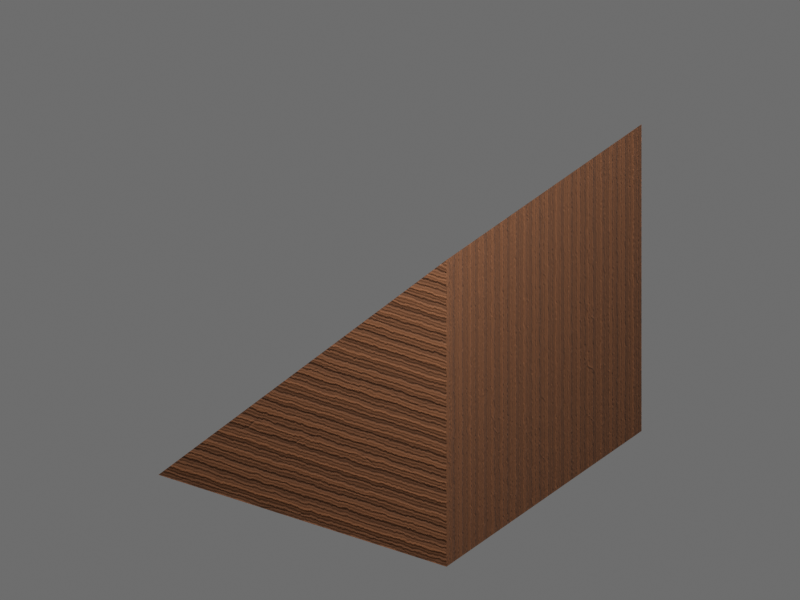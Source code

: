 # Source: SM_BLD_RT_RoofSlopeFace_01_v002.blend  (saved by Blender 5.1.30; exported with 4.5.12 LTS)
import bpy
from mathutils import Matrix  # noqa: F401  (used for matrix-valued properties, if any)

bpy.ops.wm.read_factory_settings(use_empty=True)
scene = bpy.context.scene
scene.name = 'Scene'

# ---- collections
col_staging_render_only = bpy.data.collections.new('STAGING_RENDER_ONLY'); scene.collection.children.link(col_staging_render_only)

# ---- images (referenced by path relative to the original .blend; pixels are not part of the script)
import os
ASSET_DIR = os.environ.get("B2B_ASSET_DIR", "")  # directory of the original .blend (textures are referenced by path, not embedded)
HERE = os.path.dirname(os.path.abspath(__file__))  # packed textures are extracted next to this script under _unpacked/

def load_image(name, relpath, width, height, colorspace="sRGB"):
    """Load a texture the original file referenced (path relative to the .blend, or extracted next to this script)."""
    p = next((c for c in (os.path.join(HERE, relpath), os.path.join(ASSET_DIR, relpath)) if relpath and os.path.exists(c)), "")
    if p:
        img = bpy.data.images.load(p, check_existing=True)
        img.name = name
    else:  # same state as the original file: an image datablock whose file is absent (Cycles renders it pink)
        img = bpy.data.images.new(name, width, height)
        img.source = "FILE"
        img.filepath = "//" + (relpath or name)
    img.colorspace_settings.name = colorspace
    return img
img_basecolor_png = load_image('basecolor.png', '_unpacked/basecolor.48b69a08.png', 1024, 1024, 'sRGB')
img_roughness_png = load_image('roughness.png', '_unpacked/roughness.5b9756eb.png', 1024, 1024, 'Non-Color')
img_normal_png = load_image('normal.png', '_unpacked/normal.60f37d54.png', 1024, 1024, 'Non-Color')

# ---- materials (node trees are filled in below, after node groups)
mat_m_rough_timber_pbr_v002 = bpy.data.materials.new('M_rough-timber_PBR_v002')
mat_render_only_neutral_ground = bpy.data.materials.new('RENDER_ONLY_neutral_ground')
mat_render_only_neutral_ground.diffuse_color = (0.1, 0.115, 0.13, 1.0)

# ---- material node trees
mat_m_rough_timber_pbr_v002.use_nodes = True; mat_m_rough_timber_pbr_v002.node_tree.nodes.clear()
_N = mat_m_rough_timber_pbr_v002.node_tree.nodes; _L = mat_m_rough_timber_pbr_v002.node_tree.links
n0 = _N.new('ShaderNodeOutputMaterial'); n0.name = 'Material Output'; n0.location = (0, 0)
n1 = _N.new('ShaderNodeBsdfPrincipled'); n1.name = 'Principled BSDF'; n1.location = (0, 0)
n2 = _N.new('ShaderNodeTexImage'); n2.name = 'Image Texture'; n2.location = (0, 0)
n2.image = img_basecolor_png
n3 = _N.new('ShaderNodeTexImage'); n3.name = 'Image Texture.001'; n3.location = (0, 0)
n3.image = img_roughness_png
n4 = _N.new('ShaderNodeTexImage'); n4.name = 'Image Texture.002'; n4.location = (0, 0)
n4.image = img_normal_png
n5 = _N.new('ShaderNodeNormalMap'); n5.name = 'Normal Map'; n5.location = (0, 0)
_L.new(n1.outputs[0], n0.inputs[0])
_L.new(n2.outputs[0], n1.inputs[0])
_L.new(n3.outputs[0], n1.inputs[2])
_L.new(n4.outputs[0], n5.inputs[1])
_L.new(n5.outputs[0], n1.inputs[5])
n0.is_active_output = True
mat_render_only_neutral_ground.use_nodes = True; mat_render_only_neutral_ground.node_tree.nodes.clear()
_N = mat_render_only_neutral_ground.node_tree.nodes; _L = mat_render_only_neutral_ground.node_tree.links
n0 = _N.new('ShaderNodeBsdfPrincipled'); n0.name = 'Principled BSDF'; n0.location = (-200, 100)
n0.inputs[0].default_value = (0.1, 0.115, 0.13, 1.0)
n0.inputs[2].default_value = 0.88
n1 = _N.new('ShaderNodeOutputMaterial'); n1.name = 'Material Output'; n1.location = (200, 100)
_L.new(n0.outputs[0], n1.inputs[0])
n1.is_active_output = True

# ---- world
world_world = bpy.data.worlds.new('World'); scene.world = world_world
world_world.use_nodes = True; world_world.node_tree.nodes.clear()
_N = world_world.node_tree.nodes; _L = world_world.node_tree.links
n0 = _N.new('ShaderNodeBackground'); n0.name = 'Background'; n0.location = (-200, 100)
n0.inputs[0].default_value = (0.24, 0.24, 0.24, 1.0)
n0.inputs[1].default_value = 0.65
n1 = _N.new('ShaderNodeOutputWorld'); n1.name = 'World Output'; n1.location = (200, 100)
_L.new(n0.outputs[0], n1.inputs[0])
n1.is_active_output = True

# ---- cameras
cam_camera = bpy.data.cameras.new('Camera')
cam_camera.type = 'ORTHO'
cam_camera.ortho_scale = 1.15

# ---- lights
light_area = bpy.data.lights.new('Area', 'AREA')
light_area.energy = 38.0
light_area.shape = 'DISK'
light_area.size = 0.72
light_area.size_y = 1.0
light_area_001 = bpy.data.lights.new('Area.001', 'AREA')
light_area_001.energy = 15.0
light_area_001.shape = 'DISK'
light_area_001.size = 0.84
light_area_001.size_y = 1.0
light_area_002 = bpy.data.lights.new('Area.002', 'AREA')
light_area_002.energy = 27.0
light_area_002.shape = 'DISK'
light_area_002.size = 0.6
light_area_002.size_y = 1.0

# ---- meshes
me_sm_bld_rt_roofslopeface_01_v002_mesh = bpy.data.meshes.new('SM_BLD_RT_RoofSlopeFace_01_v002_Mesh')
me_sm_bld_rt_roofslopeface_01_v002_mesh.from_pydata([(0.0, 0.0, 0.0), (0.0, 0.5, 0.0), (0.5, 0.0, 0.0), (0.5, 0.0, 0.5), (0.5, 0.5, 0.0), (0.5, 0.5, 0.5)], [], [(0, 1, 4, 2), (0, 2, 3), (0, 3, 5, 1), (1, 5, 4), (2, 4, 5, 3)])
_uv = me_sm_bld_rt_roofslopeface_01_v002_mesh.uv_layers.new(name='UV0_Surface')
_uv.uv.foreach_set('vector', [0.0, 0.0, 1.0, 0.0, 1.0, 1.0, 0.0, 1.0, 1.0, 0.0, 1.0, 1.0, 0.0, 1.0, 0.0, 0.0, 0.0, 1.0, 1.0, 1.0, 1.0, 0.0, 0.0, 0.0, 1.0, 1.0, 0.0, 1.0, 0.0, 0.0, 1.0, 0.0, 1.0, 1.0, 0.0, 1.0])
me_sm_bld_rt_roofslopeface_01_v002_mesh.materials.append(mat_m_rough_timber_pbr_v002)
me_sm_bld_rt_roofslopeface_01_v002_mesh.update()
me_plane = bpy.data.meshes.new('Plane')
me_plane.from_pydata([(-1.5, -1.5, 0.0), (1.5, -1.5, 0.0), (-1.5, 1.5, 0.0), (1.5, 1.5, 0.0)], [], [(0, 1, 3, 2)])
_uv = me_plane.uv_layers.new(name='UVMap')
_uv.uv.foreach_set('vector', [0.0, 0.0, 1.0, 0.0, 1.0, 1.0, 0.0, 1.0])
me_plane.materials.append(mat_render_only_neutral_ground)
me_plane.update()

# ---- objects
ob_sm_bld_rt_roofslopeface_01_v002 = bpy.data.objects.new('SM_BLD_RT_RoofSlopeFace_01_v002', me_sm_bld_rt_roofslopeface_01_v002_mesh)
ob_render_only_ground = bpy.data.objects.new('RENDER_ONLY_ground', me_plane)
ob_render_only_camera = bpy.data.objects.new('RENDER_ONLY_camera', cam_camera)
ob_render_only_key = bpy.data.objects.new('RENDER_ONLY_key', light_area)
ob_render_only_fill = bpy.data.objects.new('RENDER_ONLY_fill', light_area_001)
ob_render_only_rim = bpy.data.objects.new('RENDER_ONLY_rim', light_area_002)

# ---- transforms, parenting, visibility, modifiers, constraints
ob_sm_bld_rt_roofslopeface_01_v002.location = (0.0, 0.0, 0.0)
ob_render_only_ground.location = (0.25, 0.25, -0.006)
ob_render_only_ground.hide_viewport = True
ob_render_only_ground.hide_render = True
ob_render_only_camera.location = (1.825, -2.075, 1.75)
ob_render_only_camera.rotation_euler = (1.08, -6.998e-08, 0.5954)
ob_render_only_key.location = (0.85, -0.35, 1.45)
ob_render_only_key.rotation_euler = (0.6155, -8.224e-08, 0.7854)
ob_render_only_fill.location = (-0.41, 0.13, 0.85)
ob_render_only_fill.rotation_euler = (0.8411, -5.53e-08, -1.391)
ob_render_only_rim.location = (0.43, 1.03, 1.27)
ob_render_only_rim.rotation_euler = (0.6654, 2.944e-08, 2.915)

# ---- collection membership
scene.collection.objects.link(ob_sm_bld_rt_roofslopeface_01_v002)
col_staging_render_only.objects.link(ob_render_only_ground)
col_staging_render_only.objects.link(ob_render_only_camera)
col_staging_render_only.objects.link(ob_render_only_key)
col_staging_render_only.objects.link(ob_render_only_fill)
col_staging_render_only.objects.link(ob_render_only_rim)

# ---- scene / render settings (as saved in the file)
scene.camera = ob_render_only_camera
scene.frame_start = 1; scene.frame_end = 250; scene.frame_set(1)
scene.render.engine = 'CYCLES'
scene.render.resolution_x = 1280
scene.render.resolution_y = 960
scene.render.bake_bias = 0.0
scene.render.bake_samples = 0
scene.cycles.samples = 24
scene.cycles.sampling_pattern = 'TABULATED_SOBOL'
scene.eevee.use_volume_custom_range = False
bpy.context.view_layer.update()
